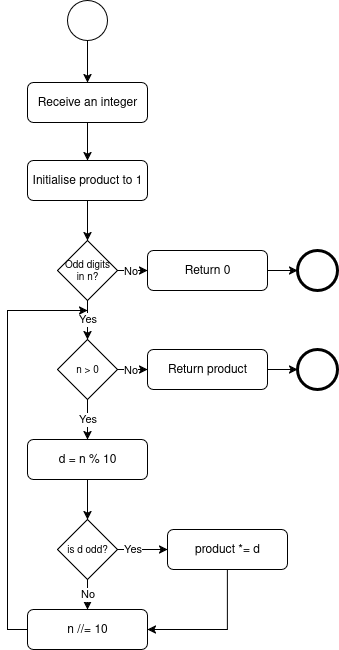

The diagram above was exported from draw.io. Its source (the exported page's mxGraphModel, read from the mxfile embedded in the PNG):
<mxGraphModel dx="1426" dy="797" grid="0" gridSize="10" guides="1" tooltips="1" connect="1" arrows="1" fold="1" page="1" pageScale="1" pageWidth="850" pageHeight="1100" background="#ffffff" math="0" shadow="0">
  <root>
    <mxCell id="0" />
    <mxCell id="1" parent="0" />
    <mxCell id="uSHFyEGqvVHMhk2APjxr-110" style="edgeStyle=orthogonalEdgeStyle;rounded=0;orthogonalLoop=1;jettySize=auto;html=1;exitX=0.5;exitY=1;exitDx=0;exitDy=0;entryX=0.5;entryY=0;entryDx=0;entryDy=0;" edge="1" parent="1" source="uSHFyEGqvVHMhk2APjxr-111" target="uSHFyEGqvVHMhk2APjxr-113">
      <mxGeometry relative="1" as="geometry" />
    </mxCell>
    <mxCell id="uSHFyEGqvVHMhk2APjxr-111" value="" style="ellipse;whiteSpace=wrap;html=1;aspect=fixed;" vertex="1" parent="1">
      <mxGeometry x="280" y="120" width="40" height="40" as="geometry" />
    </mxCell>
    <mxCell id="uSHFyEGqvVHMhk2APjxr-112" style="edgeStyle=orthogonalEdgeStyle;rounded=0;orthogonalLoop=1;jettySize=auto;html=1;exitX=0.5;exitY=1;exitDx=0;exitDy=0;entryX=0.5;entryY=0;entryDx=0;entryDy=0;" edge="1" parent="1" source="uSHFyEGqvVHMhk2APjxr-113" target="uSHFyEGqvVHMhk2APjxr-125">
      <mxGeometry relative="1" as="geometry" />
    </mxCell>
    <mxCell id="uSHFyEGqvVHMhk2APjxr-113" value="Receive an integer" style="rounded=1;whiteSpace=wrap;html=1;" vertex="1" parent="1">
      <mxGeometry x="240" y="202" width="120" height="40" as="geometry" />
    </mxCell>
    <mxCell id="uSHFyEGqvVHMhk2APjxr-114" value="Yes" style="edgeStyle=orthogonalEdgeStyle;rounded=0;orthogonalLoop=1;jettySize=auto;html=1;exitX=0.5;exitY=1;exitDx=0;exitDy=0;entryX=0.5;entryY=0;entryDx=0;entryDy=0;" edge="1" parent="1" source="uSHFyEGqvVHMhk2APjxr-126" target="uSHFyEGqvVHMhk2APjxr-120">
      <mxGeometry relative="1" as="geometry">
        <mxPoint x="370" y="638.9999999999999" as="sourcePoint" />
      </mxGeometry>
    </mxCell>
    <mxCell id="uSHFyEGqvVHMhk2APjxr-115" value="Yes" style="edgeStyle=orthogonalEdgeStyle;rounded=0;orthogonalLoop=1;jettySize=auto;html=1;exitX=0.5;exitY=1;exitDx=0;exitDy=0;entryX=0.5;entryY=0;entryDx=0;entryDy=0;" edge="1" parent="1" source="uSHFyEGqvVHMhk2APjxr-118" target="uSHFyEGqvVHMhk2APjxr-126">
      <mxGeometry x="-0.0086" relative="1" as="geometry">
        <mxPoint x="300" y="429" as="sourcePoint" />
        <mxPoint x="300" y="460.9999999999999" as="targetPoint" />
        <mxPoint as="offset" />
      </mxGeometry>
    </mxCell>
    <mxCell id="uSHFyEGqvVHMhk2APjxr-116" style="edgeStyle=orthogonalEdgeStyle;rounded=0;orthogonalLoop=1;jettySize=auto;html=1;exitX=1;exitY=0.5;exitDx=0;exitDy=0;entryX=0;entryY=0.5;entryDx=0;entryDy=0;" edge="1" parent="1" source="uSHFyEGqvVHMhk2APjxr-118" target="uSHFyEGqvVHMhk2APjxr-123">
      <mxGeometry relative="1" as="geometry" />
    </mxCell>
    <mxCell id="uSHFyEGqvVHMhk2APjxr-117" value="No" style="edgeLabel;html=1;align=center;verticalAlign=middle;resizable=0;points=[];" vertex="1" connectable="0" parent="uSHFyEGqvVHMhk2APjxr-116">
      <mxGeometry x="-0.7562" relative="1" as="geometry">
        <mxPoint x="8" as="offset" />
      </mxGeometry>
    </mxCell>
    <mxCell id="uSHFyEGqvVHMhk2APjxr-118" value="Odd digits&lt;div&gt;in n?&lt;/div&gt;" style="rhombus;whiteSpace=wrap;html=1;fontSize=10;" vertex="1" parent="1">
      <mxGeometry x="270" y="360" width="60" height="60" as="geometry" />
    </mxCell>
    <mxCell id="uSHFyEGqvVHMhk2APjxr-119" style="edgeStyle=orthogonalEdgeStyle;rounded=0;orthogonalLoop=1;jettySize=auto;html=1;exitX=0.5;exitY=1;exitDx=0;exitDy=0;entryX=0.5;entryY=0;entryDx=0;entryDy=0;" edge="1" parent="1" source="uSHFyEGqvVHMhk2APjxr-120" target="uSHFyEGqvVHMhk2APjxr-130">
      <mxGeometry relative="1" as="geometry" />
    </mxCell>
    <mxCell id="uSHFyEGqvVHMhk2APjxr-120" value="d = n % 10" style="rounded=1;whiteSpace=wrap;html=1;" vertex="1" parent="1">
      <mxGeometry x="240" y="559" width="120" height="40" as="geometry" />
    </mxCell>
    <mxCell id="uSHFyEGqvVHMhk2APjxr-121" value="" style="ellipse;whiteSpace=wrap;html=1;aspect=fixed;strokeWidth=3;" vertex="1" parent="1">
      <mxGeometry x="510" y="370" width="40" height="40" as="geometry" />
    </mxCell>
    <mxCell id="uSHFyEGqvVHMhk2APjxr-122" style="edgeStyle=orthogonalEdgeStyle;rounded=0;orthogonalLoop=1;jettySize=auto;html=1;exitX=1;exitY=0.5;exitDx=0;exitDy=0;entryX=0;entryY=0.5;entryDx=0;entryDy=0;" edge="1" parent="1" source="uSHFyEGqvVHMhk2APjxr-123" target="uSHFyEGqvVHMhk2APjxr-121">
      <mxGeometry relative="1" as="geometry" />
    </mxCell>
    <mxCell id="uSHFyEGqvVHMhk2APjxr-123" value="Return 0" style="rounded=1;whiteSpace=wrap;html=1;" vertex="1" parent="1">
      <mxGeometry x="360" y="370" width="120" height="40" as="geometry" />
    </mxCell>
    <mxCell id="uSHFyEGqvVHMhk2APjxr-124" style="edgeStyle=orthogonalEdgeStyle;rounded=0;orthogonalLoop=1;jettySize=auto;html=1;exitX=0.5;exitY=1;exitDx=0;exitDy=0;entryX=0.5;entryY=0;entryDx=0;entryDy=0;" edge="1" parent="1" source="uSHFyEGqvVHMhk2APjxr-125" target="uSHFyEGqvVHMhk2APjxr-118">
      <mxGeometry relative="1" as="geometry" />
    </mxCell>
    <mxCell id="uSHFyEGqvVHMhk2APjxr-125" value="Initialise product to 1" style="rounded=1;whiteSpace=wrap;html=1;" vertex="1" parent="1">
      <mxGeometry x="240" y="280" width="120" height="40" as="geometry" />
    </mxCell>
    <mxCell id="uSHFyEGqvVHMhk2APjxr-126" value="n &amp;gt; 0" style="rhombus;whiteSpace=wrap;html=1;fontSize=10;" vertex="1" parent="1">
      <mxGeometry x="270" y="459" width="60" height="60" as="geometry" />
    </mxCell>
    <mxCell id="uSHFyEGqvVHMhk2APjxr-127" style="edgeStyle=orthogonalEdgeStyle;rounded=0;orthogonalLoop=1;jettySize=auto;html=1;exitX=1;exitY=0.5;exitDx=0;exitDy=0;entryX=0;entryY=0.5;entryDx=0;entryDy=0;" edge="1" parent="1" source="uSHFyEGqvVHMhk2APjxr-130" target="uSHFyEGqvVHMhk2APjxr-132">
      <mxGeometry relative="1" as="geometry" />
    </mxCell>
    <mxCell id="uSHFyEGqvVHMhk2APjxr-128" value="Yes" style="edgeLabel;html=1;align=center;verticalAlign=middle;resizable=0;points=[];" vertex="1" connectable="0" parent="uSHFyEGqvVHMhk2APjxr-127">
      <mxGeometry x="-0.4399" y="1" relative="1" as="geometry">
        <mxPoint as="offset" />
      </mxGeometry>
    </mxCell>
    <mxCell id="uSHFyEGqvVHMhk2APjxr-129" value="No" style="edgeStyle=orthogonalEdgeStyle;rounded=0;orthogonalLoop=1;jettySize=auto;html=1;exitX=0.5;exitY=1;exitDx=0;exitDy=0;entryX=0.5;entryY=0;entryDx=0;entryDy=0;" edge="1" parent="1" source="uSHFyEGqvVHMhk2APjxr-130" target="uSHFyEGqvVHMhk2APjxr-139">
      <mxGeometry relative="1" as="geometry" />
    </mxCell>
    <mxCell id="uSHFyEGqvVHMhk2APjxr-130" value="is d odd?" style="rhombus;whiteSpace=wrap;html=1;fontSize=10;" vertex="1" parent="1">
      <mxGeometry x="270" y="639" width="60" height="60" as="geometry" />
    </mxCell>
    <mxCell id="uSHFyEGqvVHMhk2APjxr-131" style="edgeStyle=orthogonalEdgeStyle;rounded=0;orthogonalLoop=1;jettySize=auto;html=1;exitX=0.5;exitY=1;exitDx=0;exitDy=0;entryX=1;entryY=0.5;entryDx=0;entryDy=0;" edge="1" parent="1" source="uSHFyEGqvVHMhk2APjxr-132" target="uSHFyEGqvVHMhk2APjxr-139">
      <mxGeometry relative="1" as="geometry" />
    </mxCell>
    <mxCell id="uSHFyEGqvVHMhk2APjxr-132" value="product *= d" style="rounded=1;whiteSpace=wrap;html=1;" vertex="1" parent="1">
      <mxGeometry x="380" y="649" width="120" height="40" as="geometry" />
    </mxCell>
    <mxCell id="uSHFyEGqvVHMhk2APjxr-133" style="edgeStyle=orthogonalEdgeStyle;rounded=0;orthogonalLoop=1;jettySize=auto;html=1;entryX=0;entryY=0.5;entryDx=0;entryDy=0;exitX=1;exitY=0.5;exitDx=0;exitDy=0;" edge="1" parent="1" source="uSHFyEGqvVHMhk2APjxr-126" target="uSHFyEGqvVHMhk2APjxr-137">
      <mxGeometry relative="1" as="geometry">
        <mxPoint x="340" y="489" as="sourcePoint" />
      </mxGeometry>
    </mxCell>
    <mxCell id="uSHFyEGqvVHMhk2APjxr-134" value="No" style="edgeLabel;html=1;align=center;verticalAlign=middle;resizable=0;points=[];" vertex="1" connectable="0" parent="uSHFyEGqvVHMhk2APjxr-133">
      <mxGeometry x="-0.7562" relative="1" as="geometry">
        <mxPoint x="8" as="offset" />
      </mxGeometry>
    </mxCell>
    <mxCell id="uSHFyEGqvVHMhk2APjxr-135" value="" style="ellipse;whiteSpace=wrap;html=1;aspect=fixed;strokeWidth=3;" vertex="1" parent="1">
      <mxGeometry x="510" y="469" width="40" height="40" as="geometry" />
    </mxCell>
    <mxCell id="uSHFyEGqvVHMhk2APjxr-136" style="edgeStyle=orthogonalEdgeStyle;rounded=0;orthogonalLoop=1;jettySize=auto;html=1;exitX=1;exitY=0.5;exitDx=0;exitDy=0;entryX=0;entryY=0.5;entryDx=0;entryDy=0;" edge="1" parent="1" source="uSHFyEGqvVHMhk2APjxr-137" target="uSHFyEGqvVHMhk2APjxr-135">
      <mxGeometry relative="1" as="geometry" />
    </mxCell>
    <mxCell id="uSHFyEGqvVHMhk2APjxr-137" value="Return product" style="rounded=1;whiteSpace=wrap;html=1;" vertex="1" parent="1">
      <mxGeometry x="360" y="469" width="120" height="40" as="geometry" />
    </mxCell>
    <mxCell id="uSHFyEGqvVHMhk2APjxr-138" style="edgeStyle=orthogonalEdgeStyle;rounded=0;orthogonalLoop=1;jettySize=auto;html=1;exitX=0;exitY=0.5;exitDx=0;exitDy=0;" edge="1" parent="1" source="uSHFyEGqvVHMhk2APjxr-139">
      <mxGeometry relative="1" as="geometry">
        <mxPoint x="300" y="430" as="targetPoint" />
        <Array as="points">
          <mxPoint x="220" y="749" />
          <mxPoint x="220" y="430" />
        </Array>
      </mxGeometry>
    </mxCell>
    <mxCell id="uSHFyEGqvVHMhk2APjxr-139" value="n //= 10" style="rounded=1;whiteSpace=wrap;html=1;" vertex="1" parent="1">
      <mxGeometry x="240" y="729" width="120" height="40" as="geometry" />
    </mxCell>
  </root>
</mxGraphModel>